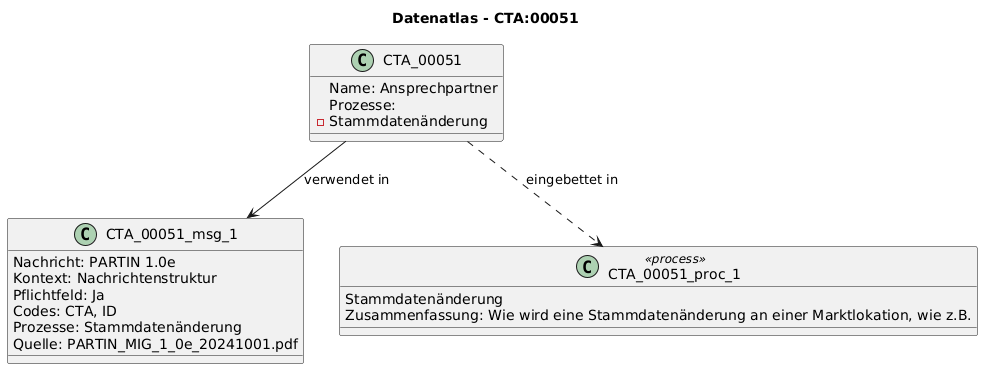

The diagram above was rendered by PlantUML. Its source (embedded in the PNG):
@startuml
title Datenatlas - CTA:00051
class CTA_00051 {
  Name: Ansprechpartner
  Prozesse:
    - Stammdatenänderung
}
class CTA_00051_msg_1 {
  Nachricht: PARTIN 1.0e
  Kontext: Nachrichtenstruktur
  Pflichtfeld: Ja
  Codes: CTA, ID
  Prozesse: Stammdatenänderung
  Quelle: PARTIN_MIG_1_0e_20241001.pdf
}
CTA_00051 --> CTA_00051_msg_1 : verwendet in
class CTA_00051_proc_1 <<process>> {
  Stammdatenänderung
  Zusammenfassung: Wie wird eine Stammdatenänderung an einer Marktlokation, wie z.B.
}
CTA_00051 ..> CTA_00051_proc_1 : eingebettet in
@enduml